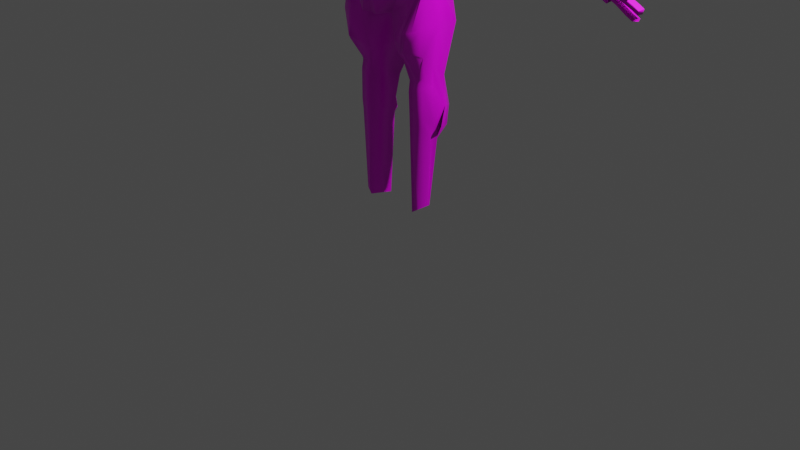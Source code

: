 # Source: human.blend  (saved by Blender 3.3.6; exported with 4.5.12 LTS)
import bpy
from mathutils import Matrix  # noqa: F401  (used for matrix-valued properties, if any)

bpy.ops.wm.read_factory_settings(use_empty=True)
scene = bpy.context.scene
scene.name = 'Scene'

# ---- collections
col_collection = bpy.data.collections.new('Collection'); scene.collection.children.link(col_collection)

# ---- images (referenced by path relative to the original .blend; pixels are not part of the script)
import os
ASSET_DIR = os.environ.get("B2B_ASSET_DIR", "")  # directory of the original .blend (textures are referenced by path, not embedded)
HERE = os.path.dirname(os.path.abspath(__file__))  # packed textures are extracted next to this script under _unpacked/

def load_image(name, relpath, width, height, colorspace="sRGB"):
    """Load a texture the original file referenced (path relative to the .blend, or extracted next to this script)."""
    p = next((c for c in (os.path.join(HERE, relpath), os.path.join(ASSET_DIR, relpath)) if relpath and os.path.exists(c)), "")
    if p:
        img = bpy.data.images.load(p, check_existing=True)
        img.name = name
    else:  # same state as the original file: an image datablock whose file is absent (Cycles renders it pink)
        img = bpy.data.images.new(name, width, height)
        img.source = "FILE"
        img.filepath = "//" + (relpath or name)
    img.colorspace_settings.name = colorspace
    return img
img_x = load_image('無題', '', 1024, 1024, 'sRGB')

# ---- materials (node trees are filled in below, after node groups)
mat_material = bpy.data.materials.new('Material')
mat_material.alpha_threshold = 0.0
mat_material.use_transparent_shadow = False
mat_material.line_color = (0.0, 0.0, 0.0, 1.0)

# ---- material node trees
mat_material.use_nodes = True; mat_material.node_tree.nodes.clear()
_N = mat_material.node_tree.nodes; _L = mat_material.node_tree.links
n0 = _N.new('ShaderNodeOutputMaterial'); n0.name = 'Material Output'; n0.location = (300, 300)
n1 = _N.new('ShaderNodeBsdfPrincipled'); n1.name = 'Principled BSDF'; n1.location = (10, 300)
n1.distribution = 'GGX'
n1.subsurface_method = 'BURLEY'
n1.inputs[2].default_value = 0.4
n1.inputs[3].default_value = 1.45
n1.inputs[27].default_value = (0.0, 0.0, 0.0, 1.0)
n1.inputs[28].default_value = 1.0
n2 = _N.new('ShaderNodeTexImage'); n2.name = '画像テクスチャ'; n2.location = (-304, 167)
n2.image = img_x
_L.new(n1.outputs[0], n0.inputs[0])
_L.new(n2.outputs[0], n1.inputs[0])
n0.is_active_output = True

# ---- world
world_world = bpy.data.worlds.new('World'); scene.world = world_world
world_world.use_nodes = True; world_world.node_tree.nodes.clear()
_N = world_world.node_tree.nodes; _L = world_world.node_tree.links
n0 = _N.new('ShaderNodeOutputWorld'); n0.name = 'World Output'; n0.location = (300, 300)
n1 = _N.new('ShaderNodeBackground'); n1.name = 'Background'; n1.location = (10, 300)
n1.inputs[0].default_value = (0.05088, 0.05088, 0.05088, 1.0)
_L.new(n1.outputs[0], n0.inputs[0])
n0.is_active_output = True
world_world.color = (0.05088, 0.05088, 0.05088)
world_world.use_sun_shadow = False
world_world.sun_shadow_jitter_overblur = 0.0

# ---- cameras
cam_camera = bpy.data.cameras.new('Camera')
cam_camera.clip_end = 100.0
cam_camera.ortho_scale = 7.314

# ---- lights
light_light = bpy.data.lights.new('Light', 'POINT')
light_light.transmission_factor = 0.0
light_light.energy = 1000.0
light_light.shadow_soft_size = 0.1
light_light.shadow_maximum_resolution = 0.006
light_light.use_absolute_resolution = True

# ---- meshes
me_cube_001 = bpy.data.meshes.new('Cube.001')
me_cube_001.from_pydata([(-0.7479, 0.2496, 1.007), (-0.3692, 0.2845, -0.5678), (-0.7623, -0.135, 0.8434), (-0.5051, -0.1575, -0.544), (-0.4539, -0.343, 0.3823), (-0.6805, 0.2945, 0.6156), (-0.3907, 0.2635, -0.4223), (-0.4769, -0.2178, -0.4376), (0.006527, 0.378, -0.8666), (4.921e-05, -0.2978, 1.044), (0.0, -0.343, -0.8651), (-0.004799, 0.3863, 1.237), (0.01293, 0.4716, 0.2118), (0.004972, -0.4097, 0.3741), (0.0, -0.4254, -0.4932), (0.004267, 0.3397, -0.335), (-0.2991, 0.4569, 0.478), (-0.43, 0.3538, 1.179), (-0.4751, -0.18, 0.9618), (-0.6714, -0.1177, 0.6971), (-0.1375, -0.2196, -0.8651), (-0.6171, 0.289, 0.3541), (-0.2214, 0.5734, 0.4334), (-0.3284, 0.361, 0.373), (-0.2399, 0.2938, -0.3651), (-0.1269, 0.3503, -0.364), (-0.235, 0.4135, 0.2952), (-0.1931, 0.3314, -0.3647), (-0.1095, 0.5642, 0.3241), (-0.2796, 0.3492, 1.337), (-0.4097, -0.2519, -0.1147), (-0.2296, -0.342, 0.3593), (-0.9304, 0.08896, 0.9742), (-0.4814, 0.1867, 1.22), (-0.8884, -0.03808, 0.9471), (-0.4927, 0.1292, 1.177), (-0.2255, 0.3844, -0.901), (-0.1656, 0.3613, -0.5271), (-0.4596, 0.02489, -0.5559), (-0.3914, 0.02049, -0.2948), (-0.4295, 0.03076, -0.1579), (-0.4099, 0.4773, 0.9153), (-0.5728, 0.3725, 0.8623), (-0.000125, -0.1166, 1.136), (-0.5837, -0.002476, 0.6415), (-1.676, -0.1688, 0.3152), (-1.616, -0.164, 0.1934), (-0.1916, -0.4342, 0.6381), (-0.0009181, 0.5555, 0.773), (-0.1491, 0.5389, 0.7957), (0.008063, -0.4929, 0.6907), (0.01138, -0.438, -0.1318), (-0.2036, 0.05083, 0.8767), (-0.2311, 0.1292, 0.917), (-0.1937, -0.3214, 1.096), (-0.1591, 0.2958, 1.501), (-2.316e-05, 0.3143, 1.485), (-0.1591, 0.2958, 1.552), (-0.05597, 0.3666, 1.526), (-0.1104, -0.1315, 1.417), (-0.1508, 0.1191, 1.479), (-1.101, -0.1823, 0.4766), (-1.018, -0.1632, 0.7605), (-1.028, 0.07994, 0.8488), (-1.05, 0.1379, 0.7848), (-1.108, 0.172, 0.589), (-1.115, 0.1541, 0.4163), (-1.062, -0.1407, 0.4329), (-1.015, -0.05808, 0.8032), (-2.271, -0.1938, -0.09024), (-2.244, -0.1929, -0.1416), (-1.066, 0.04301, 0.4423), (-1.05, -0.02646, 0.4436), (-1.733, -0.06773, 0.3804), (-1.739, 0.0608, 0.3752), (-1.667, 0.05673, 0.2502), (-1.595, 0.05265, 0.1253), (-1.6, -0.1461, 0.08457), (-1.715, -0.1326, 0.3783), (-1.657, -0.06758, 0.07454), (-1.641, -0.1037, 0.0763), (-2.3, -0.1336, -0.06232), (-2.29, -0.1127, -0.07811), (-2.259, -0.1147, -0.1319), (-2.229, -0.1167, -0.1858), (-2.203, -0.1857, -0.2033), (-2.29, -0.1643, -0.06146), (-2.217, -0.1396, -0.1839), (-2.21, -0.157, -0.1832), (-0.968, 0.2407, 0.8375), (-0.8551, 0.2707, 0.5912), (-0.8923, 0.2657, 0.717), (-0.7516, 0.3025, 0.6677), (-0.7921, 0.2996, 0.7618), (-0.8661, 0.2595, 0.9351), (-0.9757, 0.2465, 0.7268), (-0.9526, 0.1929, 0.5192), (-1.043, 0.1921, 0.7707), (-0.6977, 0.3179, 0.8945), (-0.7897, -0.05787, 0.7599), (-0.8767, 0.2368, 0.7146), (-1.458, 0.07395, 0.4792), (-1.458, -0.05379, 0.5036), (-1.472, 0.02228, 0.5023), (-1.368, -0.03591, 0.308), (-1.448, -0.1213, 0.4445), (-1.33, -0.1069, 0.2957), (-1.378, -0.1317, 0.3289), (-1.379, 0.007219, 0.3069), (-1.368, 0.06421, 0.3214), (-1.405, 0.08868, 0.4044), (-0.7319, 0.1613, 1.164), (-0.7403, -0.0786, 1.063), (-0.6903, -0.1814, 0.9248), (-0.6688, 0.2733, 1.14), (-0.08777, -0.4859, 0.6762), (-0.08318, -0.2628, 1.085), (-0.08632, -0.4017, 0.3476), (-1.556, 0.06937, 0.443), (-1.563, -0.009038, 0.4599), (-1.527, -0.1378, 0.3995), (-1.461, -0.1429, 0.2818), (-1.476, -0.0188, 0.226), (-1.547, -0.08122, 0.46), (-1.463, -0.0595, 0.2274), (-1.424, -0.1205, 0.2222), (-1.447, 0.06019, 0.2532), (-1.496, 0.07756, 0.3507), (-0.4472, 0.154, -1.465), (-0.4212, -0.08125, -1.465), (-0.2094, 0.2095, -1.63), (-0.2596, -0.1093, -1.506), (-0.4215, 0.03494, -1.394), (-0.5152, 0.1062, -1.742), (-0.4213, -0.09812, -1.555), (-0.2011, 0.145, -1.852), (-0.2639, -0.1265, -1.609), (-0.4215, 0.03342, -1.555), (-0.3693, 0.05982, -2.808), (-0.3693, -0.08529, -2.807), (-0.2203, 0.09415, -2.866), (-0.2969, -0.107, -2.855), (-0.3693, 0.01526, -2.807), (-0.2403, 0.175, -1.49), (-0.5179, -0.2185, -0.9498), (-0.1941, -0.251, -1.096), (-0.02906, 0.3297, -1.112), (-0.4986, 0.2449, -0.9578), (-0.4905, 0.02867, -0.958), (-0.3044, 0.2887, -0.9327), (-0.4417, -0.2111, -0.6764), (-0.3467, -0.09415, -1.488), (-0.485, -0.1741, -0.6243), (-0.3862, -0.2837, -0.9987), (-0.1932, 0.1605, -1.955), (-0.5202, 0.05447, -1.936), (-0.2895, 0.3769, -0.5422), (-0.4405, -0.1721, 0.2682), (-0.2958, -0.3915, 0.2216), (-0.3425, -0.3863, 0.0319), (-0.4089, -0.293, 0.09375), (-0.000902, -0.4188, 0.2243), (-0.3131, -0.4009, -0.1321), (-0.3229, -0.3468, -0.4584), (-0.3506, -0.297, -0.5585), (-0.2304, -0.4252, 0.242), (-0.2811, -0.3297, -0.4403), (-0.2613, -0.2926, -0.1105), (-0.1623, -0.4598, 0.3651), (0.006976, -0.4373, -0.08714), (-0.2557, -0.3892, -0.06891), (-0.2378, -0.4333, 0.1732), (-0.0007632, -0.4417, 0.1549), (-0.2591, -0.3744, -0.1762), (0.008109, -0.44, -0.1812), (-0.2741, -0.3673, -0.3898), (0.0002032, -0.4239, -0.4305), (-0.2811, -0.3226, -0.5477), (-0.09257, -0.3664, -0.8651), (-0.2018, -0.4594, 0.2987), (0.001061, -0.4363, 0.2909), (-0.09894, -0.485, 0.2943), (-0.02206, -0.4445, -0.483), (-0.03703, -0.4577, 0.2281), (-0.0361, -0.4065, 0.3615), (-0.011, -0.3892, -0.1297), (-0.03912, -0.4802, 0.2922), (-0.0471, -0.4473, -0.5032), (-0.01869, -0.4756, 0.1592), (-0.02448, -0.4736, -0.08394), (-0.01183, -0.4705, -0.1804), (-0.02027, -0.4611, -0.423), (-0.3852, 0.02474, -0.1519), (-0.5468, 0.06237, 0.2638), (-0.41, 0.04496, 0.03482), (-0.09433, -0.1297, 1.481), (0.0, -0.1397, 1.446), (-0.1515, 0.1209, 1.542), (-0.2182, -0.1563, -1.303), (-0.1623, -0.06316, -1.277), (-0.3692, -0.2822, -1.209), (-0.4568, -0.1321, -1.245), (-0.3719, -0.3005, -1.171), (-0.4645, -0.1771, -1.197), (-0.2193, -0.2014, -1.262), (-0.4305, -0.2617, -0.9822), (-0.4959, -0.1665, -0.5867), (-0.3349, -0.2951, -1.024), (-0.4583, -0.2076, -0.6578), (-0.3754, 0.2087, -1.804), (-0.3791, 0.2064, -1.939), (-0.4016, 0.2152, -1.792), (-0.4287, 0.201, -1.948), (-0.3039, 0.2317, -1.827), (-0.2731, 0.1729, -1.947), (-0.4959, 0.1544, -1.944), (-0.4447, 0.2312, -1.773), (-0.1024, 0.4352, 0.1141), (0.005934, 0.4996, 0.05507), (-0.4576, 0.06848, -2.05), (-0.2132, 0.1413, -2.009), (-0.2906, 0.07796, -2.839), (-0.2416, 0.1288, -2.102), (-0.322, 0.1027, -2.126), (-0.3451, 0.06539, -2.818), (-0.3628, 0.08968, -2.134), (-0.4077, 0.07556, -2.138), (-0.2745, -0.1218, -1.917), (-0.2727, -0.1227, -1.855), (-0.4436, 0.02851, -1.922), (-0.4245, -0.09509, -1.875), (-0.4132, 0.02911, -2.023), (-0.4135, -0.09368, -1.957), (-1.297, -0.1463, 0.3717), (-1.379, -0.1279, 0.4969), (-1.266, -0.115, 0.3287), (-0.7107, -0.04095, 0.586), (-0.789, -0.2043, 0.6404), (-0.8579, -0.1459, 0.8117), (-0.4374, -0.3477, 0.6678), (0.0001161, 0.5363, 1.016), (-0.4127, 0.411, 1.001), (-0.1737, 0.5243, 0.9938), (-0.2835, 0.4499, 0.167), (-0.5348, 0.3705, 0.1977), (-0.1678, 0.5104, 0.1251), (-0.2262, 0.492, 0.1492), (-2.263, -0.1905, -0.1184), (-2.327, -0.1771, -0.1331), (-2.296, -0.1764, -0.2019), (-2.356, -0.1169, -0.1052), (-2.347, -0.09602, -0.121), (-2.316, -0.09798, -0.1748), (-2.285, -0.09995, -0.2287), (-2.259, -0.169, -0.2462), (-2.346, -0.1475, -0.1044), (-2.273, -0.1229, -0.2268), (-2.266, -0.1403, -0.2261), (-2.319, -0.1738, -0.1614), (-2.42, -0.1465, -0.1926), (-2.444, -0.1341, -0.3111), (-2.449, -0.08625, -0.1647), (-2.44, -0.0654, -0.1804), (-2.47, -0.05014, -0.2828), (-2.439, -0.05201, -0.3386), (-2.414, -0.121, -0.3561), (-2.439, -0.1169, -0.1638), (-2.426, -0.07393, -0.3429), (-2.417, -0.09108, -0.3495), (-2.476, -0.1259, -0.279), (-2.42, -0.1465, -0.1926), (-2.449, -0.08625, -0.1647), (-2.44, -0.0654, -0.1804), (-2.439, -0.1169, -0.1638), (-2.495, -0.1406, -0.2389), (-2.5, -0.0959, -0.1829), (-2.495, -0.07049, -0.1931), (-2.493, -0.1245, -0.196), (-2.586, -0.1113, -0.2396), (-2.562, -0.08876, -0.1886), (-2.591, -0.05647, -0.2053), (-2.555, -0.1174, -0.2017), (-2.635, -0.09567, -0.2259), (-2.64, -0.07698, -0.2035), (-2.638, -0.0666, -0.2077), (-2.637, -0.08868, -0.2089), (-2.49, -0.06133, -0.2389), (-2.549, -0.0264, -0.3336), (-2.554, -0.1022, -0.3278), (-2.574, -0.117, -0.2877), (-2.568, -0.03769, -0.2877), (-2.617, -0.007102, -0.3779), (-2.622, -0.08293, -0.3722), (-2.641, -0.09767, -0.332), (-2.636, -0.01839, -0.332), (-2.662, 0.004205, -0.4112), (-2.667, -0.07163, -0.4055), (-2.686, -0.08636, -0.3653), (-2.681, -0.007083, -0.3653), (-2.456, -0.04753, -0.3022), (-2.245, -0.1156, -0.1579), (-2.302, -0.09887, -0.1993), (-2.461, -0.1298, -0.2943), (-2.308, -0.1751, -0.1811), (-2.446, -0.05159, -0.3272), (-2.236, -0.1162, -0.1725), (-2.294, -0.09936, -0.2125), (-2.493, -0.1063, -0.3548), (-2.505, -0.01969, -0.3459), (-2.509, -0.102, -0.338), (-2.495, -0.02375, -0.3709), (-2.574, -0.08872, -0.4196), (-2.586, -0.002143, -0.4108), (-2.591, -0.08441, -0.4028), (-2.576, -0.006209, -0.4357), (-2.627, -0.07279, -0.4592), (-2.639, 0.01379, -0.4504), (-2.644, -0.06848, -0.4424), (-2.629, 0.009725, -0.4753), (-0.1479, 0.2958, 1.609), (-0.05258, 0.4173, 1.569), (-0.09433, -0.1297, 1.539), (-0.0005584, -0.1733, 1.437), (-0.1515, 0.1209, 1.599), (-0.1808, 0.4497, 1.665), (-0.0004727, 0.4164, 1.635), (-0.1869, 0.2859, 1.656), (-0.1152, -0.2391, 1.506), (-0.0004107, -0.2848, 1.453), (-0.2001, 0.1072, 1.596), (-0.2044, 0.1691, 1.691), (-0.1181, -0.1992, 1.587), (-0.0004107, -0.3068, 1.529), (-0.1934, 0.02607, 1.64), (-0.204, 0.06349, 1.724), (-0.1152, -0.2129, 1.703), (-0.0004107, -0.3637, 1.651), (-0.2001, 0.04137, 1.752), (-0.2119, 0.08361, 1.847), (-0.1441, -0.1599, 1.746), (-0.0004107, -0.3143, 1.723), (-0.2001, 0.04137, 1.866), (-0.2119, 0.08361, 1.961), (-0.1454, -0.1791, 1.89), (-0.0004107, -0.3121, 1.897), (-0.2001, 0.04137, 2.04), (-0.1823, 0.08361, 2.077), (0.0006219, 0.09276, 2.176), (-0.0004795, 0.05052, 2.174), (-0.00103, -0.2495, 2.027), (-0.0006495, -0.2038, 2.063), (-0.1738, 0.2859, 1.838), (-0.1738, 0.2859, 1.966), (-0.0009641, 0.2859, 2.178), (-0.1808, 0.4497, 1.846), (-0.1808, 0.4497, 1.973), (-0.0002439, 0.3599, 2.145), (0.01083, 0.4164, 1.849), (-6.079e-05, 0.372, 1.57), (-0.0004107, -0.287, 1.958), (-0.1221, 0.06654, 2.142), (-0.03993, -0.2596, 1.975), (-0.1138, 0.004406, 2.108), (-0.09053, 0.3584, 2.149), (-0.4453, 0.3041, -0.1873), (-0.05119, -0.2927, 1.552), (-0.06419, -0.2861, 1.477), (-0.1646, -0.0599, 1.62), (-0.167, -0.03804, 1.561), (-0.1551, -0.09322, 1.992), (-0.1889, -0.0535, 1.832), (-0.1852, -0.04568, 1.721), (-0.1242, 0.001459, 1.57), (0.0001481, -0.05466, 2.124), (-0.08675, -0.09231, 2.06), (-0.1666, 0.2076, 1.605), (-0.152, -4.351e-05, 1.52), (-0.1787, 0.1266, 1.561), (-0.0004042, -0.2109, 1.439), (-0.1185, -0.1716, 1.479), (-0.07469, -0.2432, 1.57), (-0.0624, -0.2573, 1.893), (-0.06539, -0.2216, 1.737), (-0.0668, -0.2479, 1.685), (-0.09473, -0.2687, 1.497), (-0.02648, -0.2261, 2.028), (-0.06342, -0.211, 1.84), (-0.0004107, -0.3143, 1.846), (-0.1538, -0.1599, 1.838), (-0.05427, -0.265, 1.844), (-0.03287, -0.2769, 1.728), (-0.06417, -0.1984, 1.801), (-0.1538, -0.1599, 1.796), (-0.03183, -0.2739, 1.805), (-0.0004107, -0.3143, 1.802), (-0.06535, -0.2859, 1.868), (-0.05184, -0.2715, 1.895), (-0.1086, -0.1578, 1.839), (-0.1096, -0.1516, 1.798), (-0.1066, -0.2208, 1.892), (-0.1794, -0.06715, 1.887), (-0.1852, -0.05882, 1.854), (-0.02032, -0.2891, 1.845), (-0.01768, -0.2977, 1.804), (-0.01879, -0.3164, 1.726), (-0.0876, -0.2259, 1.94), (-0.08689, -0.241, 1.892), (-0.1041, -0.2143, 1.927), (-0.03999, -0.3351, 1.666), (-0.04742, -0.3208, 1.673), (-0.06413, -0.2831, 1.57), (-0.04343, -0.3221, 1.631), (-0.05255, -0.3055, 1.642), (-0.0004107, -0.357, 1.626), (-0.04479, -0.2992, 1.617), (-0.05504, -0.2802, 1.627), (-0.0004107, -0.3166, 1.61), (-0.2796, 0.3492, 1.337), (-0.1538, -0.1722, 1.872), (-0.1075, -0.1914, 1.869), (-0.06287, -0.2338, 1.868), (-0.0004107, -0.3128, 1.88), (-0.02217, -0.2948, 1.856), (-0.07909, -0.279, 1.492), (-0.0005874, 0.4164, 1.998)], [(155, 229)], [(57, 55, 60, 197), (13, 50, 115, 117, 184), (49, 16, 41), (7, 30, 192, 39), (14, 176, 191, 182), (10, 14, 187, 177, 178), (3, 7, 39, 38), (1, 6, 24, 156), (6, 364, 244, 243, 24), (42, 0, 114, 17, 241, 41), (16, 49, 28, 22), (19, 18, 113, 2), (20, 164, 7, 3, 206, 152, 208, 150), (22, 26, 23, 16), (24, 243, 246, 27), (25, 245, 217), (27, 246, 245, 25), (28, 49, 48, 12), (30, 159, 160), (32, 111, 114, 0), (18, 35, 112, 113), (35, 33, 111, 112), (37, 24, 27), (36, 156, 37), (27, 25, 37), (20, 36, 8, 10, 178), (37, 15, 8, 36), (16, 23, 21, 5), (38, 39, 6, 1), (193, 5, 21), (0, 98, 94), (5, 44, 92), (19, 2, 238, 237), (5, 42, 41, 16), (40, 364, 6, 39), (32, 0, 94, 89, 97, 64, 63), (90, 92, 44), (33, 53, 29, 17), (41, 241, 242, 49), (42, 5, 98), (48, 49, 242, 240), (18, 47, 54), (43, 52, 54, 116, 9), (11, 417, 55, 56), (54, 52, 35, 18), (52, 53, 33, 35), (54, 47, 115, 116), (53, 52, 59, 60), (417, 53, 60, 55), (30, 162, 159), (28, 12, 218, 217), (126, 122, 79, 76), (119, 118, 74, 73), (123, 119, 73, 78), (124, 125, 77, 80), (121, 120, 45, 46), (125, 121, 46, 77), (66, 96, 71), (2, 34, 68, 62, 238), (34, 32, 63, 68), (76, 79, 87, 84), (73, 74, 82, 81), (78, 73, 81, 86), (80, 77, 85, 88), (46, 45, 69, 247, 70), (77, 46, 70, 85), (120, 123, 78, 45), (127, 126, 76, 75), (122, 124, 80, 79), (118, 127, 75, 74), (45, 78, 86, 69), (75, 76, 84, 305, 300, 83), (79, 80, 88, 87), (74, 75, 83, 82), (89, 91, 95, 97), (91, 90, 96, 95), (94, 93, 91, 89), (93, 92, 90, 91), (97, 95, 65), (95, 96, 66, 65), (98, 0, 42), (98, 5, 92, 93), (64, 65, 110, 101), (71, 72, 104, 108), (65, 66, 109, 110), (62, 68, 102, 105, 234), (67, 61, 233, 235), (61, 62, 234, 233), (72, 67, 235, 106, 104), (68, 63, 103, 102), (63, 64, 101, 103), (66, 71, 108, 109), (94, 98, 93), (114, 111, 33, 17), (113, 112, 34, 2), (112, 111, 32, 34), (31, 47, 239, 4), (19, 239, 18), (244, 364, 40, 193), (157, 4, 44), (19, 44, 4), (72, 44, 236, 67), (67, 236, 237, 61), (117, 115, 47, 31, 168), (116, 115, 50, 9), (101, 110, 127, 118), (108, 104, 124, 122), (110, 109, 126, 127), (105, 102, 123, 120), (106, 107, 121, 125), (107, 105, 120, 121), (104, 106, 125, 124), (102, 103, 119, 123), (103, 101, 118, 119), (109, 108, 122, 126), (65, 64, 97), (145, 207, 153, 202, 204), (148, 147, 128, 132), (144, 148, 132, 129, 201, 203), (132, 128, 133, 137), (131, 151, 129, 134, 136), (129, 132, 137, 134), (136, 135, 130, 131), (136, 134, 230, 228), (134, 137, 229, 230), (137, 133, 155, 219, 231, 229), (145, 146, 8, 20), (140, 220, 227, 141), (133, 128, 143, 130, 135, 213, 209, 211, 216), (138, 225, 223, 224), (149, 146, 130, 143), (143, 128, 147, 149), (149, 147, 1, 36), (36, 8, 146, 149), (131, 130, 199, 198), (3, 38, 148, 144), (38, 1, 147, 148), (20, 150, 145), (145, 150, 208, 207), (145, 199, 130, 146), (151, 200, 201, 129), (153, 152, 206, 205), (154, 214, 213, 135), (37, 156, 24), (156, 36, 1), (37, 25, 15), (50, 13, 9), (157, 158, 31, 4), (160, 159, 158, 157), (158, 165, 179, 168, 31), (159, 162, 167, 170, 171, 165, 158), (163, 162, 30, 7), (164, 163, 7), (168, 179, 181, 117), (166, 175, 173, 167, 162, 163), (165, 171, 188, 183), (169, 189, 185, 51), (172, 188, 189, 169), (173, 190, 185, 167), (175, 191, 190, 173), (164, 177, 166, 163), (166, 177, 187, 182), (178, 177, 164, 20), (180, 186, 183, 161), (117, 181, 186, 184), (185, 190, 174, 51), (183, 188, 172, 161), (190, 191, 176, 174), (182, 191, 175, 166), (185, 189, 170, 167), (183, 186, 181, 179, 165), (189, 188, 171, 170), (184, 186, 180, 13), (182, 187, 14), (192, 30, 160, 194), (193, 157, 44, 5), (194, 160, 157, 193), (60, 59, 195, 197), (56, 55, 57, 58), (198, 200, 151, 131), (198, 199, 145, 204), (201, 200, 202, 203), (203, 202, 153, 205, 144), (204, 202, 200, 198), (205, 206, 3, 144), (207, 208, 152, 153), (209, 210, 212, 211), (211, 212, 215, 216), (213, 214, 210, 209), (216, 215, 155, 133), (217, 218, 15, 25), (220, 222, 214, 154), (214, 222, 223, 210), (221, 222, 220, 140), (210, 223, 225, 212), (224, 223, 222, 221), (212, 225, 226, 215), (225, 138, 219, 226), (215, 226, 219, 155), (227, 220, 154, 228), (228, 154, 135, 136), (228, 230, 232, 227), (230, 229, 231, 232), (227, 232, 139, 141), (232, 231, 142, 139), (231, 219, 138, 142), (235, 233, 107, 106), (233, 234, 105, 107), (237, 236, 44, 19), (237, 238, 62, 61), (4, 239, 19), (18, 239, 47), (240, 242, 29, 11), (242, 241, 17, 29), (246, 243, 23, 26), (243, 244, 21, 23), (217, 245, 22, 28), (245, 246, 26, 22), (84, 87, 256, 253), (85, 70, 249, 254), (247, 69, 248, 258), (70, 247, 258, 303, 249), (87, 88, 257, 256), (86, 81, 250, 255), (81, 82, 251, 250), (88, 85, 254, 257), (69, 86, 255, 248), (83, 300, 301, 252), (82, 83, 252, 251), (248, 255, 266, 259), (258, 248, 259, 269), (251, 252, 263, 262), (253, 256, 267, 264), (254, 249, 260, 265), (249, 303, 302, 260), (252, 301, 299, 263), (256, 257, 268, 267), (255, 250, 261, 266), (250, 251, 262, 261), (257, 254, 265, 268), (259, 266, 273, 270), (266, 261, 271, 273), (261, 262, 272, 271), (270, 273, 277, 274), (273, 271, 275, 277), (271, 272, 276, 275), (274, 277, 281, 278), (277, 275, 279, 281), (275, 276, 280, 279), (278, 281, 285, 282), (281, 279, 283, 285), (279, 280, 284, 283), (274, 269, 270), (272, 263, 286), (284, 280, 278, 282, 285, 283), (286, 276, 272), (269, 274, 289, 288), (263, 269, 288, 287), (286, 263, 287, 290), (274, 286, 290, 289), (287, 288, 292, 291), (288, 289, 293, 292), (289, 290, 294, 293), (290, 287, 291, 294), (293, 294, 298, 297), (294, 291, 295, 298), (291, 292, 296, 295), (292, 293, 297, 296), (297, 298, 295, 296), (299, 301, 306, 304), (301, 300, 305, 306), (280, 276, 277, 278), (278, 276, 286, 274), (302, 303, 258, 269), (304, 306, 253, 264), (306, 305, 84, 253), (299, 304, 310, 308), (260, 302, 309, 307), (308, 309, 302, 299), (302, 269, 263, 299), (308, 310, 314, 312), (309, 308, 312, 313), (307, 309, 313, 311), (307, 310, 314, 311), (311, 314, 318, 315), (312, 314, 318, 316), (313, 312, 316, 317), (311, 313, 317, 315), (304, 260, 307, 310), (315, 317, 316, 318), (195, 59, 196), (43, 196, 59, 52), (197, 195, 321, 372, 323), (195, 196, 322, 321), (57, 197, 323, 319), (58, 57, 319, 320), (319, 323, 375, 326, 324), (320, 319, 324, 325), (326, 375, 377, 329, 330), (323, 372, 376, 377), (321, 322, 378, 379), (330, 329, 333, 334), (329, 368, 367, 333), (327, 384, 380, 331), (330, 334, 326), (334, 333, 337, 338), (333, 367, 371, 337), (331, 380, 383, 335), (338, 337, 341, 342), (337, 371, 370, 341), (335, 383, 382, 339), (342, 341, 345, 346), (341, 370, 401, 400, 369, 345), (339, 382, 391, 398, 392), (360, 362, 348, 347), (361, 359, 349, 385), (362, 374, 373, 348), (363, 352, 346, 360), (326, 334, 338, 351), (342, 352, 351, 338), (342, 346, 352), (352, 355, 354, 351), (324, 326, 351, 354), (355, 424, 357, 354), (325, 324, 354, 357), (353, 363, 360, 347), (345, 369, 374, 362), (343, 399, 407), (346, 345, 362, 360), (355, 352, 363), (424, 355, 363), (424, 363, 356), (363, 353, 356), (71, 96, 72), (244, 193, 21), (96, 90, 72), (44, 72, 90), (40, 39, 192), (193, 40, 192, 194), (365, 366, 328, 332), (369, 400, 388), (367, 368, 327, 331), (374, 369, 343, 407, 405, 361), (373, 374, 361, 385, 350), (371, 367, 331, 335), (370, 371, 335, 339), (368, 376, 379, 327), (377, 376, 368, 329), (379, 376, 372, 321), (379, 378, 328, 366, 423, 384, 327), (377, 375, 323), (381, 420, 395), (380, 384, 423, 410), (382, 383, 409, 390), (383, 380, 410, 415, 412, 409), (361, 381, 396, 344, 359), (385, 349, 350), (388, 397, 419, 418), (387, 402, 403, 394), (387, 421, 395, 422), (390, 393, 391, 382), (392, 398, 397, 388), (394, 403, 404, 340), (391, 393, 389, 386), (395, 396, 381), (389, 402, 422, 395), (397, 398, 391, 386), (399, 419, 420, 381, 406), (388, 400, 401), (392, 401, 370), (388, 418, 343, 369), (370, 339, 392), (401, 392, 388), (404, 403, 393, 390), (403, 402, 389, 393), (405, 406, 381, 361), (407, 399, 406, 405), (408, 411, 413, 336), (404, 408, 336, 340), (390, 409, 408, 404), (409, 412, 411, 408), (411, 412, 415, 414), (413, 411, 414, 416), (414, 415, 410, 365), (416, 414, 365, 332), (420, 419, 397, 386), (418, 419, 399, 343), (395, 420, 386, 389, 402, 422), (395, 421, 344, 396), (422, 402, 387), (422, 402, 387), (410, 423, 366, 365), (58, 320, 358, 56), (358, 320, 325)])
me_cube_001.polygons.foreach_set('use_smooth', [1, 1, 1, 1, 1, 1, 1, 1, 1, 1, 1, 1, 1, 1, 1, 1, 1, 1, 1, 1, 1, 1, 1, 1, 1, 1, 1, 1, 1, 1, 1, 1, 1, 1, 1, 1, 1, 1, 1, 1, 1, 1, 1, 1, 1, 1, 1, 1, 1, 1, 1, 1, 1, 1, 1, 1, 1, 1, 1, 1, 1, 1, 1, 1, 1, 1, 1, 1, 1, 1, 1, 1, 1, 1, 1, 1, 1, 1, 1, 1, 1, 1, 1, 1, 1, 1, 1, 1, 1, 1, 1, 1, 1, 1, 1, 1, 1, 1, 1, 1, 1, 1, 1, 1, 1, 1, 1, 1, 1, 1, 1, 1, 1, 1, 1, 1, 1, 1, 1, 1, 1, 1, 1, 1, 1, 1, 1, 1, 1, 1, 1, 1, 1, 1, 1, 1, 1, 1, 1, 1, 1, 1, 1, 1, 1, 1, 1, 1, 1, 1, 1, 1, 1, 1, 1, 1, 1, 1, 1, 1, 1, 1, 1, 1, 1, 1, 1, 1, 1, 1, 1, 1, 1, 1, 1, 1, 1, 1, 1, 1, 1, 1, 1, 1, 1, 1, 1, 1, 1, 1, 1, 1, 1, 1, 1, 1, 1, 1, 1, 1, 1, 1, 1, 1, 1, 1, 1, 1, 1, 1, 1, 1, 1, 1, 1, 1, 1, 1, 1, 1, 1, 1, 1, 1, 1, 1, 1, 1, 1, 1, 1, 1, 1, 1, 1, 1, 1, 1, 1, 1, 1, 1, 1, 1, 1, 1, 1, 1, 1, 1, 1, 1, 1, 1, 1, 1, 1, 0, 1, 0, 0, 1, 0, 1, 0, 1, 0, 1, 1, 1, 1, 1, 1, 1, 1, 1, 1, 1, 1, 1, 1, 1, 1, 0, 0, 1, 1, 1, 1, 1, 1, 1, 1, 1, 1, 1, 1, 1, 1, 1, 1, 1, 1, 1, 1, 1, 1, 1, 1, 1, 1, 1, 1, 1, 1, 1, 1, 1, 1, 1, 1, 1, 1, 1, 1, 1, 1, 1, 1, 1, 1, 1, 1, 1, 1, 1, 1, 1, 1, 1, 1, 1, 1, 1, 1, 1, 1, 1, 1, 1, 1, 1, 1, 1, 1, 1, 1, 1, 1, 1, 1, 1, 1, 1, 1, 1, 1, 1, 1, 1, 1, 1, 1, 1, 1, 1, 1, 1, 1, 1, 1, 1, 1, 1, 1, 1, 1, 1, 1, 1, 1, 1, 1, 1])
_uv = me_cube_001.uv_layers.new(name='UVMap')
_uv.uv.foreach_set('vector', [0.0, 0.0, 0.7771, 0.5, 0.7731, 0.5878, 0.7731, 0.5878, 0.5017, 0.875, 0.5587, 0.875, 0.5553, 0.894, 0.5017, 0.8979, 0.5017, 0.8854, 0.5614, 0.3491, 0.5017, 0.2888, 0.5634, 0.3019, 0.4384, 0.0, 0.4771, 0.0, 0.4499, 0.1353, 0.4384, 0.1419, 0.4384, 0.875, 0.4431, 0.875, 0.4432, 0.8908, 0.4384, 0.892, 0.375, 0.875, 0.4384, 0.875, 0.4354, 0.8905, 0.4215, 0.9622, 0.375, 0.9147, 0.375, 0.0, 0.4384, 0.0, 0.4384, 0.1419, 0.375, 0.1343, 0.375, 0.25, 0.4384, 0.25, 0.4384, 0.3101, 0.4166, 0.3124, 0.4384, 0.25, 0.4528, 0.25, 0.4766, 0.25, 0.4779, 0.2909, 0.4384, 0.3101, 0.5634, 0.25, 0.625, 0.25, 0.625, 0.2737, 0.625, 0.3151, 0.5869, 0.307, 0.5634, 0.3019, 0.5017, 0.2888, 0.5614, 0.3491, 0.5017, 0.3502, 0.499, 0.3139, 0.566, 1.0, 0.625, 0.9423, 0.625, 0.976, 0.625, 1.0, 0.375, 0.934, 0.4182, 0.979, 0.4384, 1.0, 0.375, 1.0, 0.375, 0.9916, 0.375, 0.9843, 0.375, 0.9776, 0.375, 0.9739, 0.499, 0.3139, 0.4969, 0.3026, 0.4935, 0.2833, 0.5017, 0.2888, 0.4384, 0.3101, 0.4779, 0.2909, 0.4836, 0.3072, 0.4384, 0.3228, 0.4384, 0.3407, 0.4762, 0.324, 0.4678, 0.3451, 0.4384, 0.3228, 0.4836, 0.3072, 0.4762, 0.324, 0.4384, 0.3407, 0.5017, 0.3502, 0.5614, 0.3491, 0.5612, 0.375, 0.5017, 0.375, 0.4771, 1.0, 0.4852, 0.9779, 0.486, 1.0, 0.875, 0.6145, 0.8383, 0.6128, 0.8513, 0.5, 0.875, 0.5, 0.8173, 0.75, 0.8151, 0.6982, 0.8462, 0.7002, 0.851, 0.75, 0.8151, 0.6982, 0.8107, 0.6115, 0.8383, 0.6128, 0.8462, 0.7002, 0.418, 0.3209, 0.4384, 0.3101, 0.4384, 0.3228, 0.375, 0.3169, 0.4166, 0.3124, 0.418, 0.3209, 0.4384, 0.3228, 0.4384, 0.3407, 0.418, 0.3209, 0.191, 0.75, 0.1919, 0.5, 0.25, 0.5, 0.25, 0.75, 0.2103, 0.75, 0.418, 0.3209, 0.4384, 0.375, 0.375, 0.375, 0.375, 0.3169, 0.5017, 0.2888, 0.4935, 0.2833, 0.4875, 0.25, 0.5017, 0.25, 0.375, 0.1343, 0.4384, 0.1419, 0.4384, 0.25, 0.375, 0.25, 0.0, 0.0, 0.5017, 0.25, 0.4875, 0.25, 0.625, 0.25, 0.5634, 0.25, 0.625, 0.25, 0.5017, 0.25, 0.0, 0.0, 0.5017, 0.25, 0.566, 1.0, 0.625, 1.0, 0.625, 1.0, 0.566, 1.0, 0.5017, 0.25, 0.5634, 0.25, 0.5634, 0.3019, 0.5017, 0.2888, 0.3309, 0.1071, 0.4528, 0.25, 0.4384, 0.25, 0.4384, 0.1419, 0.875, 0.6145, 0.875, 0.5, 0.875, 0.5, 0.875, 0.5, 0.875, 0.5, 0.875, 0.5, 0.875, 0.6145, 0.5017, 0.25, 0.5017, 0.25, 0.0, 0.0, 0.8107, 0.6115, 0.7731, 0.5878, 0.7771, 0.5, 0.8099, 0.5, 0.5634, 0.3019, 0.5869, 0.307, 0.5863, 0.3486, 0.5614, 0.3491, 0.5634, 0.25, 0.5017, 0.25, 0.5634, 0.25, 0.5612, 0.375, 0.5614, 0.3491, 0.5863, 0.3486, 0.5946, 0.375, 0.625, 0.9423, 0.548, 0.9351, 0.625, 0.9028, 0.75, 0.6299, 0.7753, 0.6564, 0.7778, 0.75, 0.7617, 0.75, 0.75, 0.75, 0.625, 0.375, 0.625, 0.3479, 0.625, 0.3479, 0.625, 0.375, 0.7778, 0.75, 0.7753, 0.6564, 0.8151, 0.6982, 0.8173, 0.75, 0.7753, 0.6564, 0.7731, 0.5878, 0.8107, 0.6115, 0.8151, 0.6982, 0.625, 0.9028, 0.548, 0.9351, 0.5553, 0.894, 0.625, 0.8867, 0.7731, 0.5878, 0.7753, 0.6564, 0.7753, 0.6564, 0.7731, 0.5878, 0.7771, 0.5, 0.7731, 0.5878, 0.7731, 0.5878, 0.7771, 0.5, 0.4771, 1.0, 0.474, 0.9634, 0.4852, 0.9779, 0.5017, 0.3502, 0.5017, 0.375, 0.4825, 0.375, 0.4678, 0.3451, 0.5017, 0.25, 0.5325, 0.2825, 0.5325, 0.2825, 0.5017, 0.25, 0.875, 0.6145, 0.875, 0.5, 0.875, 0.5, 0.875, 0.6145, 0.875, 0.702, 0.875, 0.6145, 0.875, 0.6145, 0.875, 0.702, 0.5374, 0.4744, 0.5364, 1.0, 0.5364, 1.0, 0.5374, 0.4744, 0.566, 1.0, 0.625, 1.0, 0.625, 1.0, 0.566, 1.0, 0.5364, 1.0, 0.566, 1.0, 0.566, 1.0, 0.5364, 1.0, 0.5017, 0.25, 0.5017, 0.25, 0.5325, 0.2825, 0.875, 0.75, 0.875, 0.702, 0.875, 0.702, 0.875, 0.75, 0.875, 0.75, 0.875, 0.702, 0.875, 0.6145, 0.875, 0.6145, 0.875, 0.702, 0.5017, 0.25, 0.5325, 0.2825, 0.5325, 0.2825, 0.5017, 0.25, 0.875, 0.6145, 0.875, 0.5, 0.875, 0.5, 0.875, 0.6145, 0.875, 0.702, 0.875, 0.6145, 0.875, 0.6145, 0.875, 0.702, 0.5374, 0.4744, 0.5364, 1.0, 0.5364, 1.0, 0.5374, 0.4744, 0.566, 1.0, 0.625, 1.0, 0.625, 1.0, 0.5901, 1.0, 0.566, 1.0, 0.5364, 1.0, 0.566, 1.0, 0.566, 1.0, 0.5364, 1.0, 0.875, 0.75, 0.875, 0.702, 0.875, 0.702, 0.875, 0.75, 0.5634, 0.25, 0.5017, 0.25, 0.5017, 0.25, 0.5634, 0.25, 0.5325, 0.2825, 0.5374, 0.4744, 0.5374, 0.4744, 0.5325, 0.2825, 0.625, 0.25, 0.5634, 0.25, 0.5634, 0.25, 0.625, 0.25, 0.875, 0.75, 0.875, 0.702, 0.875, 0.702, 0.875, 0.75, 0.5634, 0.25, 0.5017, 0.25, 0.5017, 0.25, 0.5169, 0.25, 0.5336, 0.25, 0.5634, 0.25, 0.5325, 0.2825, 0.5374, 0.4744, 0.5374, 0.4744, 0.5325, 0.2825, 0.625, 0.25, 0.5634, 0.25, 0.5634, 0.25, 0.625, 0.25, 0.625, 0.25, 0.5634, 0.25, 0.5634, 0.25, 0.625, 0.25, 0.5634, 0.25, 0.5017, 0.25, 0.5017, 0.25, 0.5634, 0.25, 0.625, 0.25, 0.5634, 0.25, 0.5634, 0.25, 0.625, 0.25, 0.5634, 0.25, 0.5017, 0.25, 0.5017, 0.25, 0.5634, 0.25, 0.625, 0.25, 0.5634, 0.25, 0.5634, 0.25, 0.5634, 0.25, 0.5017, 0.25, 0.5017, 0.25, 0.5634, 0.25, 0.5634, 0.25, 0.625, 0.25, 0.5634, 0.25, 0.5634, 0.25, 0.5017, 0.25, 0.5017, 0.25, 0.5634, 0.25, 0.625, 0.25, 0.5634, 0.25, 0.5634, 0.25, 0.625, 0.25, 0.5325, 0.2825, 0.5374, 0.4744, 0.5374, 0.4744, 0.5325, 0.2825, 0.5634, 0.25, 0.5017, 0.25, 0.5017, 0.25, 0.5634, 0.25, 0.875, 0.75, 0.875, 0.702, 0.875, 0.702, 0.875, 0.75, 0.875, 0.75, 0.5364, 1.0, 0.566, 1.0, 0.566, 1.0, 0.5364, 1.0, 0.566, 1.0, 0.625, 1.0, 0.625, 1.0, 0.566, 1.0, 0.5374, 0.4744, 0.5364, 1.0, 0.5364, 1.0, 0.5364, 1.0, 0.5374, 0.4744, 0.875, 0.702, 0.875, 0.6145, 0.875, 0.6145, 0.875, 0.702, 0.875, 0.6145, 0.875, 0.5, 0.875, 0.5, 0.875, 0.6145, 0.5017, 0.25, 0.5325, 0.2825, 0.5325, 0.2825, 0.5017, 0.25, 0.625, 0.25, 0.5634, 0.25, 0.5634, 0.25, 0.8513, 0.5, 0.8383, 0.6128, 0.8107, 0.6115, 0.8099, 0.5, 0.851, 0.75, 0.8462, 0.7002, 0.875, 0.702, 0.875, 0.75, 0.8462, 0.7002, 0.8383, 0.6128, 0.875, 0.6145, 0.875, 0.702, 0.5017, 0.9327, 0.548, 0.9351, 0.2687, 0.4584, 0.5017, 1.0, 0.0, 0.0, 0.2687, 0.4584, 0.625, 0.9423, 0.4766, 0.25, 0.4528, 0.25, 0.3309, 0.1071, 0.0, 0.0, 0.4963, 0.0, 0.5017, 0.0, 0.0, 0.0, 0.0, 0.0, 0.5374, 0.4744, 0.5017, 0.0, 0.5374, 0.4744, 0.5374, 0.4744, 0.5371, 0.6192, 0.5364, 1.0, 0.5364, 1.0, 0.5371, 0.6192, 0.1496, 0.2644, 0.566, 1.0, 0.5017, 0.8979, 0.5553, 0.894, 0.548, 0.9351, 0.5017, 0.9327, 0.5017, 0.9173, 0.625, 0.8867, 0.5553, 0.894, 0.5587, 0.875, 0.625, 0.875, 0.625, 0.25, 0.5634, 0.25, 0.5634, 0.25, 0.625, 0.25, 0.5325, 0.2825, 0.5374, 0.4744, 0.5374, 0.4744, 0.5325, 0.2825, 0.5634, 0.25, 0.5017, 0.25, 0.5017, 0.25, 0.5634, 0.25, 0.875, 0.75, 0.875, 0.702, 0.875, 0.702, 0.875, 0.75, 0.5364, 1.0, 0.566, 1.0, 0.566, 1.0, 0.5364, 1.0, 0.566, 1.0, 0.625, 1.0, 0.625, 1.0, 0.566, 1.0, 0.5374, 0.4744, 0.5364, 1.0, 0.5364, 1.0, 0.5374, 0.4744, 0.875, 0.702, 0.875, 0.6145, 0.875, 0.6145, 0.875, 0.702, 0.875, 0.6145, 0.875, 0.5, 0.875, 0.5, 0.875, 0.6145, 0.5017, 0.25, 0.5325, 0.2825, 0.5325, 0.2825, 0.5017, 0.25, 0.5634, 0.25, 0.625, 0.25, 0.625, 0.25, 0.375, 0.934, 0.375, 0.966, 0.375, 0.9773, 0.375, 0.9746, 0.375, 0.934, 0.375, 0.1343, 0.375, 0.25, 0.375, 0.25, 0.375, 0.1343, 0.375, 0.0, 0.375, 0.1343, 0.375, 0.1343, 0.375, 0.0, 0.375, 0.0, 0.375, 0.0, 0.375, 0.1343, 0.375, 0.25, 0.375, 0.25, 0.375, 0.1343, 0.375, 0.934, 0.375, 0.9696, 0.375, 1.0, 0.375, 1.0, 0.375, 0.934, 0.375, 0.0, 0.375, 0.1343, 0.375, 0.1343, 0.375, 0.0, 0.375, 0.934, 0.0, 0.0, 0.0, 0.0, 0.375, 0.934, 0.375, 0.934, 0.375, 1.0, 0.375, 1.0, 0.375, 0.934, 0.375, 0.0, 0.375, 0.1343, 0.375, 0.1343, 0.375, 0.0, 0.375, 0.1343, 0.375, 0.25, 0.375, 0.25, 0.375, 0.25, 0.375, 0.1343, 0.375, 0.1343, 0.375, 0.934, 0.0, 0.0, 0.0, 0.0, 0.375, 0.934, 0.0, 0.0, 0.0, 0.0, 0.375, 0.934, 0.375, 0.934, 0.375, 0.25, 0.375, 0.25, 0.1971, 0.1314, 0.0, 0.0, 0.0, 0.0, 0.07275, 0.0485, 0.1388, 0.09254, 0.2134, 0.1423, 0.2762, 0.1841, 0.375, 0.25, 0.2576, 0.1717, 0.2049, 0.1366, 0.3141, 0.2094, 0.0, 0.0, 0.0, 0.0, 0.0, 0.0, 0.0, 0.0, 0.0, 0.0, 0.0, 0.0, 0.0, 0.0, 0.0, 0.0, 0.0, 0.0, 0.0, 0.0, 0.0, 0.0, 0.0, 0.0, 0.0, 0.0, 0.0, 0.0, 0.0, 0.0, 0.0, 0.0, 0.375, 0.934, 0.0, 0.0, 0.232, 0.5779, 0.375, 0.934, 0.375, 0.0, 0.375, 0.1343, 0.375, 0.1343, 0.375, 0.0, 0.375, 0.1343, 0.375, 0.25, 0.375, 0.25, 0.375, 0.1343, 0.375, 0.934, 0.375, 0.9739, 0.375, 0.934, 0.375, 0.934, 0.375, 0.9739, 0.375, 0.9776, 0.375, 0.966, 0.375, 0.934, 0.232, 0.5779, 0.0, 0.0, 0.0, 0.0, 0.375, 0.9696, 0.375, 0.974, 0.375, 1.0, 0.375, 1.0, 0.375, 0.9773, 0.375, 0.9843, 0.375, 0.9916, 0.375, 0.985, 0.0, 0.0, 0.07771, 0.05181, 0.07275, 0.0485, 0.0, 0.0, 0.418, 0.3209, 0.4166, 0.3124, 0.4384, 0.3101, 0.4166, 0.3124, 0.375, 0.3169, 0.375, 0.25, 0.418, 0.3209, 0.4384, 0.3407, 0.4384, 0.375, 0.5587, 0.875, 0.5017, 0.875, 0.625, 0.875, 0.4963, 1.0, 0.4945, 0.9525, 0.5017, 0.9327, 0.5017, 1.0, 0.486, 1.0, 0.4852, 0.9779, 0.4945, 0.9525, 0.4963, 1.0, 0.4945, 0.9525, 0.4937, 0.9363, 0.4973, 0.9279, 0.5017, 0.9173, 0.5017, 0.9327, 0.4852, 0.9779, 0.474, 0.9634, 0.4728, 0.9498, 0.4754, 0.9481, 0.4895, 0.939, 0.4937, 0.9363, 0.4945, 0.9525, 0.4384, 0.9702, 0.474, 0.9634, 0.4771, 1.0, 0.4384, 1.0, 0.4182, 0.979, 0.4384, 0.9702, 0.4384, 1.0, 0.5017, 0.9173, 0.4973, 0.9279, 0.4964, 0.9012, 0.5017, 0.8979, 0.4384, 0.9591, 0.4437, 0.9577, 0.4665, 0.9515, 0.4728, 0.9498, 0.474, 0.9634, 0.4384, 0.9702, 0.4937, 0.9363, 0.4895, 0.939, 0.4868, 0.8902, 0.4915, 0.8885, 0.4694, 0.875, 0.4707, 0.8907, 0.4677, 0.8904, 0.4664, 0.875, 0.4859, 0.875, 0.4868, 0.8902, 0.4707, 0.8907, 0.4694, 0.875, 0.4665, 0.9515, 0.4635, 0.8926, 0.4677, 0.8904, 0.4728, 0.9498, 0.4437, 0.9577, 0.4432, 0.8908, 0.4635, 0.8926, 0.4665, 0.9515, 0.4182, 0.979, 0.4215, 0.9622, 0.4384, 0.9591, 0.4384, 0.9702, 0.4384, 0.9591, 0.4215, 0.9622, 0.4354, 0.8905, 0.4384, 0.892, 0.375, 0.9147, 0.4215, 0.9622, 0.4182, 0.979, 0.375, 0.934, 0.4956, 0.875, 0.4959, 0.8856, 0.4915, 0.8885, 0.4908, 0.875, 0.5017, 0.8979, 0.4964, 0.9012, 0.4959, 0.8856, 0.5017, 0.8854, 0.4677, 0.8904, 0.4635, 0.8926, 0.4627, 0.875, 0.4664, 0.875, 0.4915, 0.8885, 0.4868, 0.8902, 0.4859, 0.875, 0.4908, 0.875, 0.4635, 0.8926, 0.4432, 0.8908, 0.4431, 0.875, 0.4627, 0.875, 0.4384, 0.892, 0.4432, 0.8908, 0.4437, 0.9577, 0.4384, 0.9591, 0.4677, 0.8904, 0.4707, 0.8907, 0.4754, 0.9481, 0.4728, 0.9498, 0.4915, 0.8885, 0.4959, 0.8856, 0.4964, 0.9012, 0.4973, 0.9279, 0.4937, 0.9363, 0.4707, 0.8907, 0.4868, 0.8902, 0.4895, 0.939, 0.4754, 0.9481, 0.5017, 0.8854, 0.4959, 0.8856, 0.4956, 0.875, 0.5017, 0.875, 0.4384, 0.892, 0.4354, 0.8905, 0.4384, 0.875, 0.4499, 0.1353, 0.4771, 0.0, 0.486, 0.0, 0.4669, 0.1256, 0.4923, 0.1111, 0.4963, 0.0, 0.0, 0.0, 0.5017, 0.25, 0.4669, 0.1256, 0.486, 0.0, 0.4963, 0.0, 0.4923, 0.1111, 0.7731, 0.5878, 0.7753, 0.6564, 0.7753, 0.6564, 0.7731, 0.5878, 0.625, 0.375, 0.625, 0.3479, 0.0, 0.0, 0.0, 0.0, 0.375, 0.934, 0.375, 0.974, 0.375, 0.9696, 0.375, 0.934, 0.375, 0.934, 0.232, 0.5779, 0.375, 0.934, 0.375, 0.934, 0.375, 1.0, 0.375, 0.974, 0.375, 0.9746, 0.375, 1.0, 0.375, 1.0, 0.375, 0.9746, 0.375, 0.9773, 0.375, 0.985, 0.375, 1.0, 0.375, 0.934, 0.375, 0.9746, 0.375, 0.974, 0.375, 0.934, 0.375, 0.985, 0.375, 0.9916, 0.375, 1.0, 0.375, 1.0, 0.375, 0.966, 0.375, 0.9776, 0.375, 0.9843, 0.375, 0.9773, 0.1388, 0.09254, 0.1591, 0.1061, 0.2368, 0.1579, 0.2134, 0.1423, 0.2134, 0.1423, 0.2368, 0.1579, 0.3034, 0.2023, 0.2762, 0.1841, 0.07275, 0.0485, 0.07771, 0.05181, 0.1591, 0.1061, 0.1388, 0.09254, 0.2762, 0.1841, 0.3034, 0.2023, 0.375, 0.25, 0.375, 0.25, 0.4678, 0.3451, 0.4825, 0.375, 0.4384, 0.375, 0.4384, 0.3407, 0.0, 0.0, 0.09604, 0.06402, 0.07771, 0.05181, 0.0, 0.0, 0.07771, 0.05181, 0.09604, 0.06402, 0.2049, 0.1366, 0.1591, 0.1061, 0.1769, 0.118, 0.09604, 0.06402, 0.0, 0.0, 0.0, 0.0, 0.1591, 0.1061, 0.2049, 0.1366, 0.2576, 0.1717, 0.2368, 0.1579, 0.3141, 0.2094, 0.2049, 0.1366, 0.09604, 0.06402, 0.1769, 0.118, 0.2368, 0.1579, 0.2576, 0.1717, 0.3133, 0.2089, 0.3034, 0.2023, 0.2576, 0.1717, 0.375, 0.25, 0.375, 0.25, 0.3133, 0.2089, 0.3034, 0.2023, 0.3133, 0.2089, 0.375, 0.25, 0.375, 0.25, 0.375, 0.934, 0.0, 0.0, 0.0, 0.0, 0.375, 0.934, 0.375, 0.934, 0.0, 0.0, 0.0, 0.0, 0.375, 0.934, 0.375, 0.934, 0.375, 1.0, 0.375, 1.0, 0.375, 0.934, 0.375, 0.0, 0.375, 0.1343, 0.375, 0.1343, 0.375, 0.0, 0.375, 0.934, 0.375, 1.0, 0.375, 1.0, 0.375, 0.934, 0.375, 0.0, 0.375, 0.1343, 0.375, 0.1343, 0.375, 0.0, 0.375, 0.1343, 0.375, 0.25, 0.375, 0.25, 0.375, 0.1343, 0.5364, 1.0, 0.566, 1.0, 0.566, 1.0, 0.5364, 1.0, 0.566, 1.0, 0.625, 1.0, 0.625, 1.0, 0.566, 1.0, 0.1496, 0.2644, 0.5371, 0.6192, 0.5374, 0.4744, 0.0, 0.0, 0.566, 1.0, 0.625, 1.0, 0.625, 1.0, 0.566, 1.0, 0.5017, 1.0, 0.2687, 0.4584, 0.0, 0.0, 0.625, 0.9423, 0.2687, 0.4584, 0.548, 0.9351, 0.5946, 0.375, 0.5863, 0.3486, 0.625, 0.3479, 0.625, 0.375, 0.5863, 0.3486, 0.5869, 0.307, 0.625, 0.3151, 0.625, 0.3479, 0.4836, 0.3072, 0.4779, 0.2909, 0.4935, 0.2833, 0.4969, 0.3026, 0.4779, 0.2909, 0.4766, 0.25, 0.4875, 0.25, 0.4935, 0.2833, 0.4678, 0.3451, 0.4762, 0.324, 0.499, 0.3139, 0.5017, 0.3502, 0.4762, 0.324, 0.4836, 0.3072, 0.4969, 0.3026, 0.499, 0.3139, 0.5017, 0.25, 0.5325, 0.2825, 0.5325, 0.2825, 0.5017, 0.25, 0.5364, 1.0, 0.566, 1.0, 0.566, 1.0, 0.5364, 1.0, 0.5901, 1.0, 0.625, 1.0, 0.625, 1.0, 0.5901, 1.0, 0.566, 1.0, 0.5901, 1.0, 0.5901, 1.0, 0.5783, 1.0, 0.566, 1.0, 0.5325, 0.2825, 0.5374, 0.4744, 0.5374, 0.4744, 0.5325, 0.2825, 0.875, 0.702, 0.875, 0.6145, 0.875, 0.6145, 0.875, 0.702, 0.875, 0.6145, 0.875, 0.5, 0.875, 0.5, 0.875, 0.6145, 0.5374, 0.4744, 0.5364, 1.0, 0.5364, 1.0, 0.5374, 0.4744, 0.875, 0.75, 0.875, 0.702, 0.875, 0.702, 0.875, 0.75, 0.5634, 0.25, 0.5336, 0.25, 0.5354, 0.25, 0.5634, 0.25, 0.625, 0.25, 0.5634, 0.25, 0.5634, 0.25, 0.625, 0.25, 0.875, 0.75, 0.875, 0.702, 0.875, 0.702, 0.875, 0.75, 0.5901, 1.0, 0.625, 1.0, 0.625, 1.0, 0.5901, 1.0, 0.625, 0.25, 0.5634, 0.25, 0.5634, 0.25, 0.625, 0.25, 0.5017, 0.25, 0.5325, 0.2825, 0.5325, 0.2825, 0.5017, 0.25, 0.5364, 1.0, 0.566, 1.0, 0.566, 1.0, 0.5364, 1.0, 0.566, 1.0, 0.5783, 1.0, 0.5786, 1.0, 0.566, 1.0, 0.5634, 0.25, 0.5354, 0.25, 0.5317, 0.25, 0.5634, 0.25, 0.5325, 0.2825, 0.5374, 0.4744, 0.5374, 0.4744, 0.5325, 0.2825, 0.875, 0.702, 0.875, 0.6145, 0.875, 0.6145, 0.875, 0.702, 0.875, 0.6145, 0.875, 0.5, 0.875, 0.5, 0.875, 0.6145, 0.5374, 0.4744, 0.5364, 1.0, 0.5364, 1.0, 0.5374, 0.4744, 0.875, 0.75, 0.875, 0.702, 0.875, 0.702, 0.875, 0.75, 0.875, 0.702, 0.875, 0.6145, 0.875, 0.6145, 0.875, 0.702, 0.875, 0.6145, 0.875, 0.5, 0.875, 0.5, 0.875, 0.6145, 0.875, 0.75, 0.875, 0.702, 0.875, 0.702, 0.875, 0.75, 0.875, 0.702, 0.875, 0.6145, 0.875, 0.6145, 0.875, 0.702, 0.875, 0.6145, 0.875, 0.5, 0.875, 0.5, 0.875, 0.6145, 0.875, 0.75, 0.875, 0.702, 0.875, 0.702, 0.875, 0.75, 0.875, 0.702, 0.875, 0.6145, 0.875, 0.6145, 0.875, 0.702, 0.875, 0.6145, 0.875, 0.5, 0.875, 0.5, 0.875, 0.6145, 0.875, 0.75, 0.875, 0.702, 0.875, 0.702, 0.875, 0.75, 0.875, 0.702, 0.875, 0.6145, 0.875, 0.6145, 0.875, 0.702, 0.875, 0.6145, 0.875, 0.5, 0.875, 0.5, 0.875, 0.6145, 0.875, 0.75, 0.0, 0.0, 0.875, 0.75, 0.875, 0.5, 0.0, 0.0, 0.5595, 0.3197, 0.875, 0.5, 0.875, 0.5, 0.875, 0.75, 0.875, 0.75, 0.875, 0.702, 0.875, 0.6145, 0.5595, 0.3197, 0.875, 0.5, 0.875, 0.5, 0.0, 0.0, 0.875, 0.75, 0.875, 0.75, 0.0, 0.0, 0.0, 0.0, 0.0, 0.0, 0.0, 0.0, 0.0, 0.0, 0.5595, 0.3197, 0.0, 0.0, 0.0, 0.0, 0.5595, 0.3197, 0.0, 0.0, 0.0, 0.0, 0.0, 0.0, 0.0, 0.0, 0.0, 0.0, 0.0, 0.0, 0.0, 0.0, 0.0, 0.0, 0.0, 0.0, 0.875, 0.75, 0.875, 0.75, 0.0, 0.0, 0.0, 0.0, 0.0, 0.0, 0.0, 0.0, 0.0, 0.0, 0.5595, 0.3197, 0.0, 0.0, 0.0, 0.0, 0.5595, 0.3197, 0.0, 0.0, 0.0, 0.0, 0.0, 0.0, 0.0, 0.0, 0.5595, 0.3197, 0.0, 0.0, 0.0, 0.0, 0.5595, 0.3197, 0.0, 0.0, 0.0, 0.0, 0.0, 0.0, 0.0, 0.0, 0.0, 0.0, 0.875, 0.75, 0.875, 0.75, 0.0, 0.0, 0.0, 0.0, 0.0, 0.0, 0.0, 0.0, 0.0, 0.0, 0.5317, 0.25, 0.5354, 0.25, 0.5203, 0.25, 0.5148, 0.25, 0.5354, 0.25, 0.5336, 0.25, 0.5169, 0.25, 0.5203, 0.25, 0.875, 0.5, 0.875, 0.5, 0.0, 0.0, 0.875, 0.75, 0.875, 0.75, 0.875, 0.5, 0.5595, 0.3197, 0.0, 0.0, 0.5786, 1.0, 0.5783, 1.0, 0.5901, 1.0, 0.5901, 1.0, 0.5148, 0.25, 0.5203, 0.25, 0.5017, 0.25, 0.5017, 0.25, 0.5203, 0.25, 0.5169, 0.25, 0.5017, 0.25, 0.5017, 0.25, 0.5317, 0.25, 0.5148, 0.25, 0.5148, 0.25, 0.5317, 0.25, 0.566, 1.0, 0.5786, 1.0, 0.5786, 1.0, 0.566, 1.0, 0.5317, 0.25, 0.5786, 1.0, 0.5786, 1.0, 0.5317, 0.25, 0.5786, 1.0, 0.0, 0.0, 0.5634, 0.25, 0.5317, 0.25, 0.5317, 0.25, 0.5148, 0.25, 0.5148, 0.25, 0.5317, 0.25, 0.5786, 1.0, 0.5317, 0.25, 0.5317, 0.25, 0.5786, 1.0, 0.566, 1.0, 0.5786, 1.0, 0.5786, 1.0, 0.566, 1.0, 0.0, 0.0, 0.0, 0.0, 0.0, 0.0, 0.0, 0.0, 0.0, 0.0, 0.0, 0.0, 0.0, 0.0, 0.0, 0.0, 0.5317, 0.25, 0.5148, 0.25, 0.5148, 0.25, 0.5317, 0.25, 0.5786, 1.0, 0.5317, 0.25, 0.5317, 0.25, 0.5786, 1.0, 0.566, 1.0, 0.5786, 1.0, 0.5786, 1.0, 0.566, 1.0, 0.5148, 0.25, 0.566, 1.0, 0.566, 1.0, 0.0, 0.0, 0.0, 0.0, 0.5786, 1.0, 0.5317, 0.25, 0.0, 0.0, 0.7753, 0.6564, 0.7753, 0.6564, 0.0, 0.0, 0.75, 0.6299, 0.0, 0.0, 0.7753, 0.6564, 0.7753, 0.6564, 0.7731, 0.5878, 0.7753, 0.6564, 0.7753, 0.6564, 0.7741, 0.6205, 0.7731, 0.5878, 0.7753, 0.6564, 0.0, 0.0, 0.0, 0.0, 0.7753, 0.6564, 0.0, 0.0, 0.7731, 0.5878, 0.7731, 0.5878, 0.0, 0.0, 0.0, 0.0, 0.0, 0.0, 0.0, 0.0, 0.0, 0.0, 0.0, 0.0, 0.7731, 0.5878, 0.7731, 0.5878, 0.7731, 0.5878, 0.0, 0.0, 0.0, 0.0, 0.0, 0.0, 0.0, 0.0, 0.0, 0.0, 0.7731, 0.5878, 0.7731, 0.5878, 0.7731, 0.5878, 0.7731, 0.5878, 0.7731, 0.5878, 0.7731, 0.5878, 0.7741, 0.6205, 0.7741, 0.6182, 0.7731, 0.5878, 0.7753, 0.6564, 0.0, 0.0, 0.0, 0.0, 0.7753, 0.6564, 0.7731, 0.5878, 0.7731, 0.5878, 0.7731, 0.5878, 0.7731, 0.5878, 0.7731, 0.5878, 0.7739, 0.6146, 0.7739, 0.614, 0.7731, 0.5878, 0.7753, 0.6564, 0.6234, 0.5278, 0.504, 0.4267, 0.7753, 0.6564, 0.7731, 0.5878, 0.7731, 0.5878, 0.7731, 0.5878, 0.7731, 0.5878, 0.7731, 0.5878, 0.7731, 0.5878, 0.7731, 0.5878, 0.7731, 0.5878, 0.7739, 0.614, 0.7738, 0.6113, 0.7731, 0.5878, 0.7753, 0.6564, 0.504, 0.4267, 0.5078, 0.43, 0.7753, 0.6564, 0.7731, 0.5878, 0.7731, 0.5878, 0.7731, 0.5878, 0.7731, 0.5878, 0.7731, 0.5878, 0.7738, 0.6113, 0.7739, 0.6134, 0.7731, 0.5878, 0.7753, 0.6564, 0.5078, 0.43, 0.4655, 0.3941, 0.7753, 0.6564, 0.7731, 0.5878, 0.7731, 0.5878, 0.7731, 0.5878, 0.7731, 0.5878, 0.7731, 0.5878, 0.7739, 0.6134, 0.7739, 0.6148, 0.774, 0.6171, 0.7742, 0.6241, 0.7731, 0.5878, 0.7753, 0.6564, 0.4655, 0.3941, 0.4592, 0.3888, 0.639, 0.541, 0.7753, 0.6564, 0.7731, 0.5878, 0.7731, 0.5878, 0.7731, 0.5878, 0.7731, 0.5878, 0.7753, 0.6564, 0.0, 0.0, 0.0, 0.0, 0.7753, 0.6564, 0.7731, 0.5878, 0.7739, 0.6129, 0.774, 0.6162, 0.7731, 0.5878, 0.0, 0.0, 0.0, 0.0, 0.7731, 0.5878, 0.7731, 0.5878, 0.7731, 0.5878, 0.7731, 0.5878, 0.7731, 0.5878, 0.0, 0.0, 0.7731, 0.5878, 0.0, 0.0, 0.0, 0.0, 0.7731, 0.5878, 0.7731, 0.5878, 0.7731, 0.5878, 0.0, 0.0, 0.0, 0.0, 0.0, 0.0, 0.0, 0.0, 0.0, 0.0, 0.0, 0.0, 0.7731, 0.5878, 0.0, 0.0, 0.0, 0.0, 0.0, 0.0, 0.0, 0.0, 0.0, 0.0, 0.0, 0.0, 0.0, 0.0, 0.0, 0.0, 0.0, 0.0, 0.0, 0.0, 0.0, 0.0, 0.0, 0.0, 0.7731, 0.5878, 0.7731, 0.5878, 0.7731, 0.5878, 0.7742, 0.6241, 0.7739, 0.6129, 0.7731, 0.5878, 0.7753, 0.6564, 0.626, 0.53, 0.7753, 0.6564, 0.7731, 0.5878, 0.7731, 0.5878, 0.7731, 0.5878, 0.7731, 0.5878, 0.0, 0.0, 0.0, 0.0, 0.0, 0.0, 0.0, 0.0, 0.0, 0.0, 0.0, 0.0, 0.0, 0.0, 0.0, 0.0, 0.0, 0.0, 0.0, 0.0, 0.0, 0.0, 0.0, 0.0, 0.5325, 0.2825, 0.5017, 0.25, 0.5374, 0.4744, 0.4766, 0.25, 0.0, 0.0, 0.4875, 0.25, 0.5017, 0.25, 0.5017, 0.25, 0.5374, 0.4744, 0.5374, 0.4744, 0.5374, 0.4744, 0.5017, 0.25, 0.3309, 0.1071, 0.4384, 0.1419, 0.4499, 0.1353, 0.4923, 0.1111, 0.3309, 0.1071, 0.4499, 0.1353, 0.4669, 0.1256, 0.1985, 0.1681, 0.3528, 0.2987, 0.0, 0.0, 0.0, 0.0, 0.7742, 0.6241, 0.774, 0.6171, 0.7753, 0.6564, 0.7739, 0.614, 0.7739, 0.6146, 0.7753, 0.6564, 0.7753, 0.6564, 0.7739, 0.6129, 0.7742, 0.6241, 0.7753, 0.6564, 0.7753, 0.6564, 0.7753, 0.6564, 0.7753, 0.6564, 0.774, 0.6162, 0.7739, 0.6129, 0.7753, 0.6564, 0.7753, 0.6564, 0.7753, 0.6564, 0.7738, 0.6113, 0.7739, 0.614, 0.7753, 0.6564, 0.7753, 0.6564, 0.7739, 0.6134, 0.7738, 0.6113, 0.7753, 0.6564, 0.7753, 0.6564, 0.7739, 0.6146, 0.7741, 0.6182, 0.7753, 0.6564, 0.7753, 0.6564, 0.7731, 0.5878, 0.7741, 0.6182, 0.7739, 0.6146, 0.7731, 0.5878, 0.7753, 0.6564, 0.7741, 0.6182, 0.7741, 0.6205, 0.7753, 0.6564, 0.7753, 0.6564, 0.0, 0.0, 0.0, 0.0, 0.3528, 0.2987, 0.5582, 0.4726, 0.6234, 0.5278, 0.7753, 0.6564, 0.7731, 0.5878, 0.7731, 0.5878, 0.7731, 0.5878, 0.4501, 0.3811, 0.4525, 0.3831, 0.2708, 0.2293, 0.504, 0.4267, 0.6234, 0.5278, 0.5582, 0.4726, 0.3674, 0.3111, 0.4655, 0.3941, 0.5078, 0.43, 0.3281, 0.2778, 0.1764, 0.1494, 0.5078, 0.43, 0.504, 0.4267, 0.3674, 0.3111, 0.3443, 0.2915, 0.339, 0.287, 0.3281, 0.2778, 0.7753, 0.6564, 0.4501, 0.3811, 0.2648, 0.2242, 0.0, 0.0, 0.0, 0.0, 0.7753, 0.6564, 0.0, 0.0, 0.7753, 0.6564, 0.7753, 0.6564, 0.6344, 0.5372, 0.6296, 0.5331, 0.7753, 0.6564, 0.0, 0.0, 0.0622, 0.05267, 0.09398, 0.07958, 0.0, 0.0, 0.0, 0.0, 0.0, 0.0, 0.2708, 0.2293, 0.09075, 0.07684, 0.1764, 0.1494, 0.171, 0.1448, 0.4592, 0.3888, 0.4655, 0.3941, 0.7753, 0.6564, 0.639, 0.541, 0.6344, 0.5372, 0.7753, 0.6564, 0.0, 0.0, 0.09398, 0.07958, 0.09988, 0.08457, 0.0, 0.0, 0.4592, 0.3888, 0.171, 0.1448, 0.1683, 0.1425, 0.4553, 0.3855, 0.2708, 0.2293, 0.2648, 0.2242, 0.4501, 0.3811, 0.1683, 0.1425, 0.0622, 0.05267, 0.09075, 0.07684, 0.2708, 0.2293, 0.6344, 0.5372, 0.639, 0.541, 0.4592, 0.3888, 0.4553, 0.3855, 0.626, 0.53, 0.6296, 0.5331, 0.4525, 0.3831, 0.4501, 0.3811, 0.5475, 0.4636, 0.7753, 0.6564, 0.774, 0.6171, 0.7739, 0.6148, 0.7753, 0.6564, 0.7739, 0.6148, 0.7739, 0.6134, 0.7753, 0.6564, 0.7753, 0.6564, 0.7753, 0.6564, 0.7742, 0.6241, 0.7739, 0.6134, 0.7753, 0.6564, 0.7753, 0.6564, 0.7739, 0.6148, 0.7753, 0.6564, 0.7753, 0.6564, 0.09988, 0.08457, 0.09398, 0.07958, 0.171, 0.1448, 0.1764, 0.1494, 0.09398, 0.07958, 0.0622, 0.05267, 0.1683, 0.1425, 0.171, 0.1448, 0.7753, 0.6564, 0.5475, 0.4636, 0.4501, 0.3811, 0.7753, 0.6564, 0.7753, 0.6564, 0.626, 0.53, 0.5475, 0.4636, 0.7753, 0.6564, 0.2189, 0.1854, 0.2127, 0.1801, 0.0, 0.0, 0.0, 0.0, 0.09988, 0.08457, 0.2189, 0.1854, 0.0, 0.0, 0.0, 0.0, 0.1764, 0.1494, 0.3281, 0.2778, 0.2189, 0.1854, 0.09988, 0.08457, 0.3281, 0.2778, 0.339, 0.287, 0.2127, 0.1801, 0.2189, 0.1854, 0.2127, 0.1801, 0.339, 0.287, 0.3443, 0.2915, 0.2102, 0.178, 0.0, 0.0, 0.2127, 0.1801, 0.2102, 0.178, 0.0, 0.0, 0.2102, 0.178, 0.3443, 0.2915, 0.3674, 0.3111, 0.1985, 0.1681, 0.0, 0.0, 0.2102, 0.178, 0.1985, 0.1681, 0.0, 0.0, 0.4525, 0.3831, 0.6296, 0.5331, 0.6344, 0.5372, 0.4553, 0.3855, 0.7753, 0.6564, 0.6296, 0.5331, 0.626, 0.53, 0.7753, 0.6564, 0.2708, 0.2293, 0.4525, 0.3831, 0.4553, 0.3855, 0.1683, 0.1425, 0.0622, 0.05267, 0.09075, 0.07684, 0.2708, 0.2293, 0.0, 0.0, 0.0, 0.0, 0.2648, 0.2242, 0.09075, 0.07684, 0.0622, 0.05267, 0.0, 0.0, 0.09075, 0.07684, 0.0622, 0.05267, 0.0, 0.0, 0.3674, 0.3111, 0.5582, 0.4726, 0.3528, 0.2987, 0.1985, 0.1681, 0.0, 0.0, 0.0, 0.0, 0.2716, 0.163, 0.625, 0.375, 0.2716, 0.163, 0.0, 0.0, 0.0, 0.0])
me_cube_001.materials.append(mat_material)
me_cube_001.use_remesh_preserve_volume = False
me_cube_001.use_remesh_preserve_attributes = False
me_cube_001.use_mirror_vertex_groups = False
me_cube_001.update()

# ---- objects
ob_light = bpy.data.objects.new('Light', light_light)
ob_camera = bpy.data.objects.new('Camera', cam_camera)
ob_cube_001 = bpy.data.objects.new('Cube.001', me_cube_001)

# ---- transforms, parenting, visibility, modifiers, constraints
ob_light.location = (4.076, 1.005, 5.904)
ob_light.rotation_euler = (0.6503, 0.05522, 1.866)
ob_light.lock_rotations_4d = False
ob_light.empty_display_type = 'ARROWS'
ob_light.color = (0.0, 0.0, 0.0, 0.0)
ob_light.lineart.crease_threshold = 0.0
ob_camera.location = (7.359, -6.926, 4.958)
ob_camera.rotation_euler = (1.109, 0.0, 0.8149)
ob_camera.lock_rotations_4d = False
ob_camera.empty_display_type = 'ARROWS'
ob_camera.color = (0.0, 0.0, 0.0, 0.0)
ob_camera.display_type = 'WIRE'
ob_camera.lineart.crease_threshold = 0.0
ob_cube_001.location = (0.0, 0.0, 3.069)
ob_cube_001.lock_rotations_4d = False
ob_cube_001.empty_display_type = 'ARROWS'
ob_cube_001.lineart.crease_threshold = 0.0
_m = ob_cube_001.modifiers.new('ミラー', 'MIRROR')

# ---- collection membership
col_collection.objects.link(ob_light)
col_collection.objects.link(ob_camera)
col_collection.objects.link(ob_cube_001)

# ---- scene / render settings (as saved in the file)
scene.camera = ob_camera
scene.frame_start = 1; scene.frame_end = 250; scene.frame_set(1)
scene.render.engine = 'BLENDER_EEVEE_NEXT'
scene.cycles.samples = 128
scene.cycles.sampling_pattern = 'TABULATED_SOBOL'
scene.cycles.use_adaptive_sampling = False
scene.cycles.use_light_tree = False
scene.view_settings.view_transform = 'Filmic'
bpy.context.view_layer.update()
